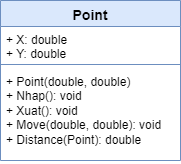

The diagram above was exported from draw.io. Its source (the exported page's mxGraphModel, read from the mxfile embedded in the PNG):
<mxGraphModel dx="794" dy="470" grid="1" gridSize="10" guides="1" tooltips="1" connect="1" arrows="1" fold="1" page="1" pageScale="1" pageWidth="850" pageHeight="1100" math="0" shadow="0">
  <root>
    <mxCell id="0" />
    <mxCell id="1" parent="0" />
    <mxCell id="n5-W_V2wIfPjs7W8NPf_-1" value="Point" style="swimlane;fontStyle=1;align=center;verticalAlign=top;childLayout=stackLayout;horizontal=1;startSize=26;horizontalStack=0;resizeParent=1;resizeParentMax=0;resizeLast=0;collapsible=1;marginBottom=0;whiteSpace=wrap;html=1;fillColor=#dae8fc;strokeColor=#6c8ebf;fontSize=14;" vertex="1" parent="1">
      <mxGeometry x="330" y="200" width="180" height="160" as="geometry" />
    </mxCell>
    <mxCell id="n5-W_V2wIfPjs7W8NPf_-2" value="+ X: double&lt;br&gt;+ Y: double" style="text;strokeColor=none;fillColor=none;align=left;verticalAlign=top;spacingLeft=4;spacingRight=4;overflow=hidden;rotatable=0;points=[[0,0.5],[1,0.5]];portConstraint=eastwest;whiteSpace=wrap;html=1;" vertex="1" parent="n5-W_V2wIfPjs7W8NPf_-1">
      <mxGeometry y="26" width="180" height="34" as="geometry" />
    </mxCell>
    <mxCell id="n5-W_V2wIfPjs7W8NPf_-3" value="" style="line;strokeWidth=1;fillColor=none;align=left;verticalAlign=middle;spacingTop=-1;spacingLeft=3;spacingRight=3;rotatable=0;labelPosition=right;points=[];portConstraint=eastwest;strokeColor=inherit;" vertex="1" parent="n5-W_V2wIfPjs7W8NPf_-1">
      <mxGeometry y="60" width="180" height="8" as="geometry" />
    </mxCell>
    <mxCell id="n5-W_V2wIfPjs7W8NPf_-4" value="+ Point(double, double)&lt;br&gt;+ Nhap(): void&lt;br&gt;+ Xuat(): void&lt;br&gt;+ Move(double, double): void&lt;br&gt;+ Distance(Point): double" style="text;strokeColor=none;fillColor=none;align=left;verticalAlign=top;spacingLeft=4;spacingRight=4;overflow=hidden;rotatable=0;points=[[0,0.5],[1,0.5]];portConstraint=eastwest;whiteSpace=wrap;html=1;" vertex="1" parent="n5-W_V2wIfPjs7W8NPf_-1">
      <mxGeometry y="68" width="180" height="92" as="geometry" />
    </mxCell>
  </root>
</mxGraphModel>